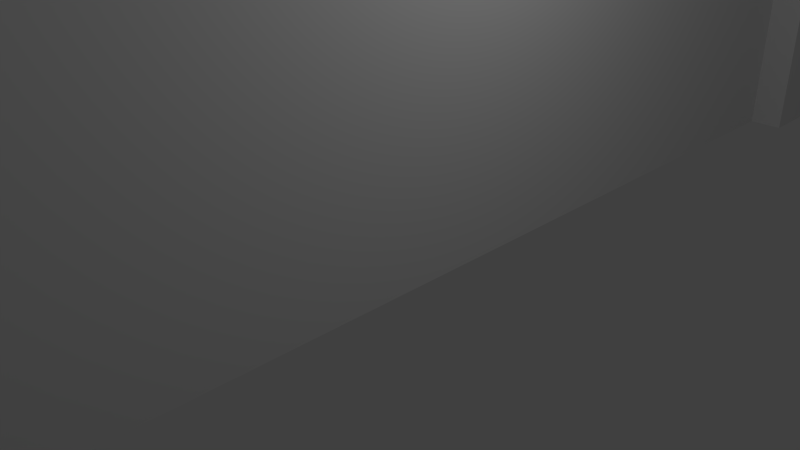 # Source: wall.blend  (saved by Blender 2.68.0; exported with 4.5.12 LTS)
import bpy
from mathutils import Matrix  # noqa: F401  (used for matrix-valued properties, if any)

bpy.ops.wm.read_factory_settings(use_empty=True)
scene = bpy.context.scene
scene.name = 'Scene'

# ---- collections
col_collection_1 = bpy.data.collections.new('Collection 1'); scene.collection.children.link(col_collection_1)

# ---- materials (node trees are filled in below, after node groups)
mat_material = bpy.data.materials.new('Material')
mat_material.alpha_threshold = 0.0
mat_material.use_transparent_shadow = False
mat_material.roughness = 0.5
mat_material.line_color = (0.0, 0.0, 0.0, 1.0)

# ---- material node trees

# ---- world
world_world = bpy.data.worlds.new('World'); scene.world = world_world
world_world.color = (0.05088, 0.05088, 0.05088)
world_world.use_sun_shadow = False
world_world.sun_shadow_jitter_overblur = 0.0
world_world.cycles.sampling_method = 'MANUAL'
world_world.cycles.sample_map_resolution = 256

# ---- cameras
cam_camera = bpy.data.cameras.new('Camera')
cam_camera.clip_end = 100.0
cam_camera.lens = 35.0
cam_camera.sensor_width = 32.0
cam_camera.sensor_height = 18.0
cam_camera.ortho_scale = 7.314
cam_camera.dof.focus_distance = 0.0
cam_camera.dof.aperture_fstop = 128.0

# ---- lights
light_lamp = bpy.data.lights.new('Lamp', 'POINT')
light_lamp.transmission_factor = 0.0
light_lamp.cutoff_distance = 30.0
light_lamp.energy = 100.0
light_lamp.shadow_buffer_clip_start = 1.001
light_lamp.shadow_soft_size = 0.1
light_lamp.shadow_maximum_resolution = 0.006
light_lamp.use_absolute_resolution = True
light_lamp.cycles.use_multiple_importance_sampling = False

# ---- meshes
me_cube = bpy.data.meshes.new('Cube')
me_cube.from_pydata([(1.5, -10.99, 0.0), (-1.5, -10.99, 0.0), (-1.5, -10.99, 6.0), (1.5, -10.99, 6.0), (-1.5, -8.115, 0.0), (1.5, -8.115, 0.0), (-1.5, -8.115, 6.0), (1.5, -8.115, 6.0), (-1.0, -8.133, 0.0), (1.0, -8.133, 0.0), (-1.0, -8.133, 5.0), (1.0, -8.133, 5.0), (1.5, 10.99, 0.0), (-1.5, 10.99, 0.0), (-1.5, 10.99, 6.0), (1.5, 10.99, 6.0), (1.0, 0.0, 0.0), (-1.0, 0.0, 0.0), (-1.5, 8.115, 0.0), (1.5, 8.115, 0.0), (-1.5, 8.115, 6.0), (1.5, 8.115, 6.0), (1.0, 0.0, 0.0), (-1.0, 0.0, 0.0), (-1.0, 8.133, 0.0), (1.0, 8.133, 0.0), (1.0, 0.0, 5.0), (-1.0, 0.0, 5.0), (-1.0, 8.133, 5.0), (1.0, 8.133, 5.0)], [(16, 17), (17, 23), (22, 16)], [(2, 3, 7, 6), (5, 4, 6, 7), (4, 1, 2, 6), (1, 0, 3, 2), (0, 5, 7, 3), (8, 9, 11, 10), (14, 20, 21, 15), (19, 21, 20, 18), (18, 20, 14, 13), (13, 14, 15, 12), (12, 15, 21, 19), (8, 10, 27, 28, 24, 23), (24, 28, 29, 25), (10, 11, 26, 29, 28, 27), (11, 9, 22, 25, 29, 26), (12, 19, 18, 13), (9, 8, 23, 24, 25, 22), (5, 0, 1, 4)])
_uv = me_cube.uv_layers.new(name='UVMap')
_uv.uv.foreach_set('vector', [0.2748, 0.6375, 0.1832, 0.6375, 0.1832, 0.5497, 0.2748, 0.5497, 0.1832, 0.3666, 0.2748, 0.3666, 0.2748, 0.5497, 0.1832, 0.5497, 0.4578, 0.5497, 0.4578, 0.6375, 0.2748, 0.6375, 0.2748, 0.5497, 0.2748, 0.8205, 0.1832, 0.8205, 0.1832, 0.6375, 0.2748, 0.6375, 0.0001719, 0.6375, 0.0001711, 0.5497, 0.1832, 0.5497, 0.1832, 0.6375, 0.0001712, 0.2137, 0.0001711, 0.1527, 0.1527, 0.1527, 0.1527, 0.2137, 0.729, 0.6412, 0.6412, 0.6412, 0.6412, 0.5497, 0.729, 0.5497, 0.4582, 0.5497, 0.6412, 0.5497, 0.6412, 0.6412, 0.4582, 0.6412, 0.6412, 0.8243, 0.6412, 0.6412, 0.729, 0.6412, 0.729, 0.8243, 0.912, 0.6412, 0.729, 0.6412, 0.729, 0.5497, 0.912, 0.5497, 0.729, 0.3666, 0.729, 0.5497, 0.6412, 0.5497, 0.6412, 0.3666, 0.1527, 0.3663, 0.1527, 0.2137, 0.4008, 0.2137, 0.649, 0.2137, 0.649, 0.3663, 0.4008, 0.3663, 0.8015, 0.2137, 0.649, 0.2137, 0.649, 0.1527, 0.8015, 0.1527, 0.1527, 0.2137, 0.1527, 0.1527, 0.4008, 0.1527, 0.649, 0.1527, 0.649, 0.2137, 0.4008, 0.2137, 0.1527, 0.1527, 0.1527, 0.0001712, 0.4008, 0.0001711, 0.649, 0.0001712, 0.649, 0.1527, 0.4008, 0.1527, 0.912, 0.5497, 0.9998, 0.5497, 0.9998, 0.6412, 0.912, 0.6412, 0.4582, 0.8856, 0.4582, 0.8246, 0.7063, 0.8246, 0.9544, 0.8246, 0.9544, 0.8856, 0.7063, 0.8856, 0.1832, 0.9083, 0.1832, 0.8205, 0.2748, 0.8205, 0.2748, 0.9083])
me_cube.materials.append(mat_material)
me_cube.use_remesh_preserve_volume = False
me_cube.use_remesh_preserve_attributes = False
me_cube.use_mirror_vertex_groups = False
me_cube.update()

# ---- objects
ob_cube = bpy.data.objects.new('Cube', me_cube)
ob_lamp = bpy.data.objects.new('Lamp', light_lamp)
ob_camera = bpy.data.objects.new('Camera', cam_camera)

# ---- transforms, parenting, visibility, modifiers, constraints
ob_cube.location = (0.0, 0.0, 0.0)
ob_cube.lock_rotations_4d = False
ob_cube.empty_display_type = 'ARROWS'
ob_cube.lineart.crease_threshold = 0.0
ob_lamp.location = (4.076, 1.005, 5.904)
ob_lamp.rotation_euler = (0.6503, 0.05522, 1.866)
ob_lamp.lock_rotations_4d = False
ob_lamp.empty_display_type = 'ARROWS'
ob_lamp.color = (0.0, 0.0, 0.0, 0.0)
ob_lamp.lineart.crease_threshold = 0.0
ob_camera.location = (7.481, -6.508, 5.344)
ob_camera.rotation_euler = (1.109, 0.01082, 0.8149)
ob_camera.lock_rotations_4d = False
ob_camera.empty_display_type = 'ARROWS'
ob_camera.color = (0.0, 0.0, 0.0, 0.0)
ob_camera.display_type = 'WIRE'
ob_camera.lineart.crease_threshold = 0.0

# ---- collection membership
col_collection_1.objects.link(ob_cube)
col_collection_1.objects.link(ob_lamp)
col_collection_1.objects.link(ob_camera)

# ---- scene / render settings (as saved in the file)
scene.camera = ob_camera
scene.frame_start = 1; scene.frame_end = 250; scene.frame_set(1)
scene.render.engine = 'BLENDER_EEVEE_NEXT'
scene.render.image_settings.color_mode = 'RGB'
scene.render.image_settings.compression = 90
scene.render.resolution_percentage = 50
scene.render.dither_intensity = 0.0
scene.cycles.use_denoising = False
scene.cycles.samples = 10
scene.cycles.sampling_pattern = 'TABULATED_SOBOL'
scene.cycles.light_sampling_threshold = 0.0
scene.cycles.use_adaptive_sampling = False
scene.cycles.use_light_tree = False
scene.cycles.blur_glossy = 0.0
scene.cycles.volume_bounces = 1
scene.cycles.pixel_filter_type = 'GAUSSIAN'
scene.cycles.sample_clamp_indirect = 0.0
scene.view_settings.view_transform = 'Standard'
bpy.context.view_layer.update()
